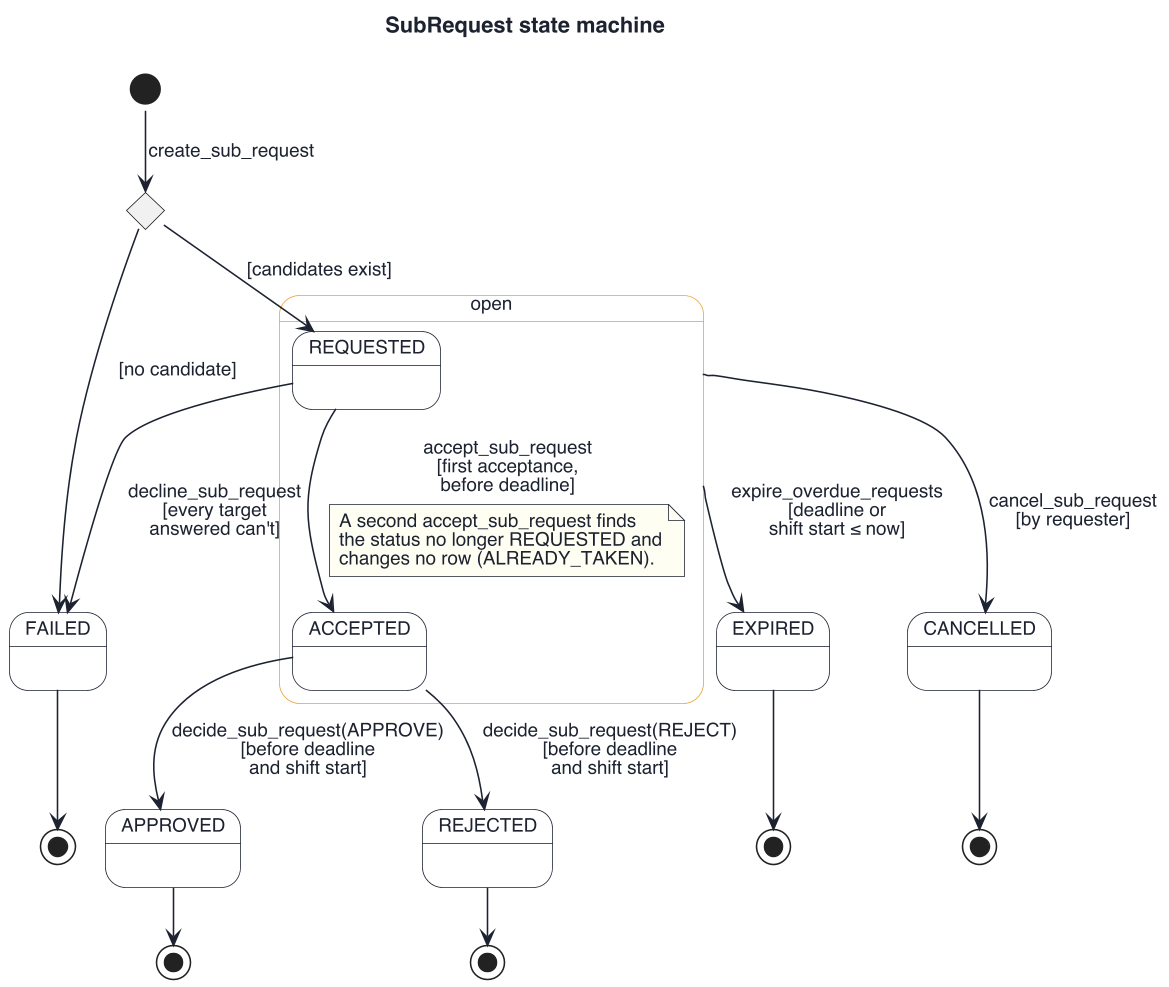

The diagram above was rendered by PlantUML. Its source (embedded in the PNG):
@startuml state-subrequest
skinparamlocked dpi 150
!pragma layout smetana
skinparam defaultFontName "Helvetica"
skinparam defaultFontSize 12
skinparam defaultFontColor #1C2230
skinparam shadowing false
skinparam backgroundColor #FFFFFF
skinparam ArrowColor #1C2230
skinparam state {
  BackgroundColor #FFFFFF
  BorderColor #1C2230
  FontColor #1C2230
  ArrowColor #1C2230
  StartColor #1C2230
  EndColor #1C2230
}
skinparam note {
  BackgroundColor #FFFEF2
  BorderColor #1C2230
}

title SubRequest state machine

state c <<choice>>

[*] --> c : create_sub_request
c --> REQUESTED : [candidates exist]
c --> FAILED : [no candidate]

state "open" as Open #FFFFFF;line:E9A23B {
  state REQUESTED
  state ACCEPTED
  REQUESTED --> ACCEPTED : accept_sub_request\n[first acceptance,\nbefore deadline]
  note on link
    A second accept_sub_request finds
    the status no longer REQUESTED and
    changes no row (ALREADY_TAKEN).
  end note
}

REQUESTED --> FAILED : decline_sub_request\n[every target\nanswered can't]
ACCEPTED --> APPROVED : decide_sub_request(APPROVE)\n[before deadline\nand shift start]
ACCEPTED --> REJECTED : decide_sub_request(REJECT)\n[before deadline\nand shift start]
Open --> EXPIRED : expire_overdue_requests\n[deadline or\nshift start ≤ now]
Open --> CANCELLED : cancel_sub_request\n[by requester]

state endA <<end>>
state endR <<end>>
state endF <<end>>
state endE <<end>>
state endC <<end>>
APPROVED --> endA
REJECTED --> endR
FAILED --> endF
EXPIRED --> endE
CANCELLED --> endC

@enduml